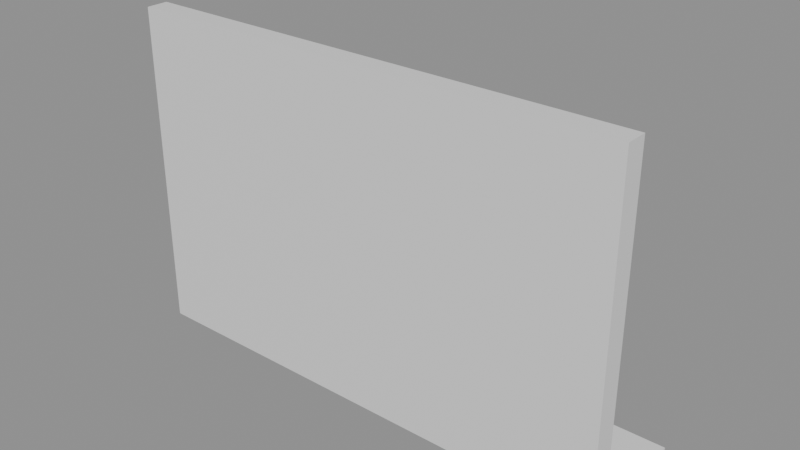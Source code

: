 # Source: building_lego.blend  (saved by Blender 5.0.119; exported with 4.5.12 LTS)
import bpy
from mathutils import Matrix  # noqa: F401  (used for matrix-valued properties, if any)

bpy.ops.wm.read_factory_settings(use_empty=True)
scene = bpy.context.scene
scene.name = 'Scene'

# ---- collections
col_01_paredes_externas = bpy.data.collections.new('01_Paredes_Externas'); scene.collection.children.link(col_01_paredes_externas)
col_03_pisos_escadas = bpy.data.collections.new('03_Pisos_Escadas'); scene.collection.children.link(col_03_pisos_escadas)

# ---- materials (node trees are filled in below, after node groups)
mat_mat_parede_externa = bpy.data.materials.new('Mat_Parede_Externa')
mat_mat_pisos = bpy.data.materials.new('Mat_Pisos')

# ---- material node trees
mat_mat_parede_externa.use_nodes = True; mat_mat_parede_externa.node_tree.nodes.clear()
_N = mat_mat_parede_externa.node_tree.nodes; _L = mat_mat_parede_externa.node_tree.links
n0 = _N.new('ShaderNodeBsdfPrincipled'); n0.name = 'BSDF - Pré-fundamentado'; n0.location = (-200, 100)
n1 = _N.new('ShaderNodeOutputMaterial'); n1.name = 'Saída de material'; n1.location = (200, 100)
_L.new(n0.outputs[0], n1.inputs[0])
n1.is_active_output = True
mat_mat_pisos.use_nodes = True; mat_mat_pisos.node_tree.nodes.clear()
_N = mat_mat_pisos.node_tree.nodes; _L = mat_mat_pisos.node_tree.links
n0 = _N.new('ShaderNodeBsdfPrincipled'); n0.name = 'BSDF - Pré-fundamentado'; n0.location = (-200, 100)
n1 = _N.new('ShaderNodeOutputMaterial'); n1.name = 'Saída de material'; n1.location = (200, 100)
_L.new(n0.outputs[0], n1.inputs[0])
n1.is_active_output = True

# ---- meshes
me_bloco_dungeon_wall_4768_151_z0 = bpy.data.meshes.new('Bloco_dungeon_wall_4768_151_z0')
me_bloco_dungeon_wall_4768_151_z0.from_pydata([(-0.5, -0.175, -1.32), (0.5, -0.175, -1.32), (0.5, 0.175, -1.32), (-0.5, 0.175, -1.32), (-0.5, -0.175, 1.32), (0.5, -0.175, 1.32), (0.5, 0.175, 1.32), (-0.5, 0.175, 1.32)], [], [(0, 1, 2, 3), (4, 7, 6, 5), (0, 4, 5, 1), (2, 6, 7, 3), (0, 3, 7, 4), (1, 5, 6, 2)])
me_bloco_dungeon_wall_4768_151_z0.materials.append(mat_mat_parede_externa)
me_bloco_dungeon_wall_4768_151_z0.update()
me_bloco_dungeon_wall_4768_151_z22 = bpy.data.meshes.new('Bloco_dungeon_wall_4768_151_z22')
me_bloco_dungeon_wall_4768_151_z22.from_pydata([(-0.5, -0.175, -1.32), (0.5, -0.175, -1.32), (0.5, 0.175, -1.32), (-0.5, 0.175, -1.32), (-0.5, -0.175, 1.32), (0.5, -0.175, 1.32), (0.5, 0.175, 1.32), (-0.5, 0.175, 1.32)], [], [(0, 1, 2, 3), (4, 7, 6, 5), (0, 4, 5, 1), (2, 6, 7, 3), (0, 3, 7, 4), (1, 5, 6, 2)])
me_bloco_dungeon_wall_4768_151_z22.materials.append(mat_mat_parede_externa)
me_bloco_dungeon_wall_4768_151_z22.update()
me_bloco_dungeon_wall_4769_151_z0 = bpy.data.meshes.new('Bloco_dungeon_wall_4769_151_z0')
me_bloco_dungeon_wall_4769_151_z0.from_pydata([(-0.5, -0.175, -1.32), (0.5, -0.175, -1.32), (0.5, 0.175, -1.32), (-0.5, 0.175, -1.32), (-0.5, -0.175, 1.32), (0.5, -0.175, 1.32), (0.5, 0.175, 1.32), (-0.5, 0.175, 1.32)], [], [(0, 1, 2, 3), (4, 7, 6, 5), (0, 4, 5, 1), (2, 6, 7, 3), (0, 3, 7, 4), (1, 5, 6, 2)])
me_bloco_dungeon_wall_4769_151_z0.materials.append(mat_mat_parede_externa)
me_bloco_dungeon_wall_4769_151_z0.update()
me_bloco_dungeon_wall_4769_151_z22 = bpy.data.meshes.new('Bloco_dungeon_wall_4769_151_z22')
me_bloco_dungeon_wall_4769_151_z22.from_pydata([(-0.5, -0.175, -1.32), (0.5, -0.175, -1.32), (0.5, 0.175, -1.32), (-0.5, 0.175, -1.32), (-0.5, -0.175, 1.32), (0.5, -0.175, 1.32), (0.5, 0.175, 1.32), (-0.5, 0.175, 1.32)], [], [(0, 1, 2, 3), (4, 7, 6, 5), (0, 4, 5, 1), (2, 6, 7, 3), (0, 3, 7, 4), (1, 5, 6, 2)])
me_bloco_dungeon_wall_4769_151_z22.materials.append(mat_mat_parede_externa)
me_bloco_dungeon_wall_4769_151_z22.update()
me_bloco_dungeon_wall_4770_151_z0 = bpy.data.meshes.new('Bloco_dungeon_wall_4770_151_z0')
me_bloco_dungeon_wall_4770_151_z0.from_pydata([(-0.5, -0.175, -1.32), (0.5, -0.175, -1.32), (0.5, 0.175, -1.32), (-0.5, 0.175, -1.32), (-0.5, -0.175, 1.32), (0.5, -0.175, 1.32), (0.5, 0.175, 1.32), (-0.5, 0.175, 1.32)], [], [(0, 1, 2, 3), (4, 7, 6, 5), (0, 4, 5, 1), (2, 6, 7, 3), (0, 3, 7, 4), (1, 5, 6, 2)])
me_bloco_dungeon_wall_4770_151_z0.materials.append(mat_mat_parede_externa)
me_bloco_dungeon_wall_4770_151_z0.update()
me_bloco_dungeon_wall_4770_151_z22 = bpy.data.meshes.new('Bloco_dungeon_wall_4770_151_z22')
me_bloco_dungeon_wall_4770_151_z22.from_pydata([(-0.5, -0.175, -1.32), (0.5, -0.175, -1.32), (0.5, 0.175, -1.32), (-0.5, 0.175, -1.32), (-0.5, -0.175, 1.32), (0.5, -0.175, 1.32), (0.5, 0.175, 1.32), (-0.5, 0.175, 1.32)], [], [(0, 1, 2, 3), (4, 7, 6, 5), (0, 4, 5, 1), (2, 6, 7, 3), (0, 3, 7, 4), (1, 5, 6, 2)])
me_bloco_dungeon_wall_4770_151_z22.materials.append(mat_mat_parede_externa)
me_bloco_dungeon_wall_4770_151_z22.update()
me_bloco_dungeon_wall_4771_151_z0 = bpy.data.meshes.new('Bloco_dungeon_wall_4771_151_z0')
me_bloco_dungeon_wall_4771_151_z0.from_pydata([(-0.5, -0.175, -1.32), (0.5, -0.175, -1.32), (0.5, 0.175, -1.32), (-0.5, 0.175, -1.32), (-0.5, -0.175, 1.32), (0.5, -0.175, 1.32), (0.5, 0.175, 1.32), (-0.5, 0.175, 1.32)], [], [(0, 1, 2, 3), (4, 7, 6, 5), (0, 4, 5, 1), (2, 6, 7, 3), (0, 3, 7, 4), (1, 5, 6, 2)])
me_bloco_dungeon_wall_4771_151_z0.materials.append(mat_mat_parede_externa)
me_bloco_dungeon_wall_4771_151_z0.update()
me_bloco_dungeon_wall_4771_151_z22 = bpy.data.meshes.new('Bloco_dungeon_wall_4771_151_z22')
me_bloco_dungeon_wall_4771_151_z22.from_pydata([(-0.5, -0.175, -1.32), (0.5, -0.175, -1.32), (0.5, 0.175, -1.32), (-0.5, 0.175, -1.32), (-0.5, -0.175, 1.32), (0.5, -0.175, 1.32), (0.5, 0.175, 1.32), (-0.5, 0.175, 1.32)], [], [(0, 1, 2, 3), (4, 7, 6, 5), (0, 4, 5, 1), (2, 6, 7, 3), (0, 3, 7, 4), (1, 5, 6, 2)])
me_bloco_dungeon_wall_4771_151_z22.materials.append(mat_mat_parede_externa)
me_bloco_dungeon_wall_4771_151_z22.update()
me_bloco_dungeon_wall_4772_151_z0 = bpy.data.meshes.new('Bloco_dungeon_wall_4772_151_z0')
me_bloco_dungeon_wall_4772_151_z0.from_pydata([(-0.5, -0.175, -1.32), (0.5, -0.175, -1.32), (0.5, 0.175, -1.32), (-0.5, 0.175, -1.32), (-0.5, -0.175, 1.32), (0.5, -0.175, 1.32), (0.5, 0.175, 1.32), (-0.5, 0.175, 1.32)], [], [(0, 1, 2, 3), (4, 7, 6, 5), (0, 4, 5, 1), (2, 6, 7, 3), (0, 3, 7, 4), (1, 5, 6, 2)])
me_bloco_dungeon_wall_4772_151_z0.materials.append(mat_mat_parede_externa)
me_bloco_dungeon_wall_4772_151_z0.update()
me_bloco_dungeon_wall_4772_151_z22 = bpy.data.meshes.new('Bloco_dungeon_wall_4772_151_z22')
me_bloco_dungeon_wall_4772_151_z22.from_pydata([(-0.5, -0.175, -1.32), (0.5, -0.175, -1.32), (0.5, 0.175, -1.32), (-0.5, 0.175, -1.32), (-0.5, -0.175, 1.32), (0.5, -0.175, 1.32), (0.5, 0.175, 1.32), (-0.5, 0.175, 1.32)], [], [(0, 1, 2, 3), (4, 7, 6, 5), (0, 4, 5, 1), (2, 6, 7, 3), (0, 3, 7, 4), (1, 5, 6, 2)])
me_bloco_dungeon_wall_4772_151_z22.materials.append(mat_mat_parede_externa)
me_bloco_dungeon_wall_4772_151_z22.update()
me_bloco_dungeon_wall_4773_151_z0 = bpy.data.meshes.new('Bloco_dungeon_wall_4773_151_z0')
me_bloco_dungeon_wall_4773_151_z0.from_pydata([(-0.5, -0.175, -1.32), (0.5, -0.175, -1.32), (0.5, 0.175, -1.32), (-0.5, 0.175, -1.32), (-0.5, -0.175, 1.32), (0.5, -0.175, 1.32), (0.5, 0.175, 1.32), (-0.5, 0.175, 1.32)], [], [(0, 1, 2, 3), (4, 7, 6, 5), (0, 4, 5, 1), (2, 6, 7, 3), (0, 3, 7, 4), (1, 5, 6, 2)])
me_bloco_dungeon_wall_4773_151_z0.materials.append(mat_mat_parede_externa)
me_bloco_dungeon_wall_4773_151_z0.update()
me_bloco_dungeon_wall_4773_151_z22 = bpy.data.meshes.new('Bloco_dungeon_wall_4773_151_z22')
me_bloco_dungeon_wall_4773_151_z22.from_pydata([(-0.5, -0.175, -1.32), (0.5, -0.175, -1.32), (0.5, 0.175, -1.32), (-0.5, 0.175, -1.32), (-0.5, -0.175, 1.32), (0.5, -0.175, 1.32), (0.5, 0.175, 1.32), (-0.5, 0.175, 1.32)], [], [(0, 1, 2, 3), (4, 7, 6, 5), (0, 4, 5, 1), (2, 6, 7, 3), (0, 3, 7, 4), (1, 5, 6, 2)])
me_bloco_dungeon_wall_4773_151_z22.materials.append(mat_mat_parede_externa)
me_bloco_dungeon_wall_4773_151_z22.update()
me_bloco_dungeon_wall_4774_151_z0 = bpy.data.meshes.new('Bloco_dungeon_wall_4774_151_z0')
me_bloco_dungeon_wall_4774_151_z0.from_pydata([(-0.5, -0.175, -1.32), (0.5, -0.175, -1.32), (0.5, 0.175, -1.32), (-0.5, 0.175, -1.32), (-0.5, -0.175, 1.32), (0.5, -0.175, 1.32), (0.5, 0.175, 1.32), (-0.5, 0.175, 1.32)], [], [(0, 1, 2, 3), (4, 7, 6, 5), (0, 4, 5, 1), (2, 6, 7, 3), (0, 3, 7, 4), (1, 5, 6, 2)])
me_bloco_dungeon_wall_4774_151_z0.materials.append(mat_mat_parede_externa)
me_bloco_dungeon_wall_4774_151_z0.update()
me_bloco_dungeon_wall_4774_151_z22 = bpy.data.meshes.new('Bloco_dungeon_wall_4774_151_z22')
me_bloco_dungeon_wall_4774_151_z22.from_pydata([(-0.5, -0.175, -1.32), (0.5, -0.175, -1.32), (0.5, 0.175, -1.32), (-0.5, 0.175, -1.32), (-0.5, -0.175, 1.32), (0.5, -0.175, 1.32), (0.5, 0.175, 1.32), (-0.5, 0.175, 1.32)], [], [(0, 1, 2, 3), (4, 7, 6, 5), (0, 4, 5, 1), (2, 6, 7, 3), (0, 3, 7, 4), (1, 5, 6, 2)])
me_bloco_dungeon_wall_4774_151_z22.materials.append(mat_mat_parede_externa)
me_bloco_dungeon_wall_4774_151_z22.update()
me_bloco_dungeon_wall_4775_151_z0 = bpy.data.meshes.new('Bloco_dungeon_wall_4775_151_z0')
me_bloco_dungeon_wall_4775_151_z0.from_pydata([(-0.5, -0.175, -1.32), (0.5, -0.175, -1.32), (0.5, 0.175, -1.32), (-0.5, 0.175, -1.32), (-0.5, -0.175, 1.32), (0.5, -0.175, 1.32), (0.5, 0.175, 1.32), (-0.5, 0.175, 1.32)], [], [(0, 1, 2, 3), (4, 7, 6, 5), (0, 4, 5, 1), (2, 6, 7, 3), (0, 3, 7, 4), (1, 5, 6, 2)])
me_bloco_dungeon_wall_4775_151_z0.materials.append(mat_mat_parede_externa)
me_bloco_dungeon_wall_4775_151_z0.update()
me_bloco_dungeon_wall_4775_151_z22 = bpy.data.meshes.new('Bloco_dungeon_wall_4775_151_z22')
me_bloco_dungeon_wall_4775_151_z22.from_pydata([(-0.5, -0.175, -1.32), (0.5, -0.175, -1.32), (0.5, 0.175, -1.32), (-0.5, 0.175, -1.32), (-0.5, -0.175, 1.32), (0.5, -0.175, 1.32), (0.5, 0.175, 1.32), (-0.5, 0.175, 1.32)], [], [(0, 1, 2, 3), (4, 7, 6, 5), (0, 4, 5, 1), (2, 6, 7, 3), (0, 3, 7, 4), (1, 5, 6, 2)])
me_bloco_dungeon_wall_4775_151_z22.materials.append(mat_mat_parede_externa)
me_bloco_dungeon_wall_4775_151_z22.update()
me_piso_cave_floor_4768_152_z0 = bpy.data.meshes.new('Piso_cave_floor_4768_152_z0')
me_piso_cave_floor_4768_152_z0.from_pydata([(-0.5, -0.5, -0.05), (0.5, -0.5, -0.05), (0.5, 0.5, -0.05), (-0.5, 0.5, -0.05), (-0.5, -0.5, 0.05), (0.5, -0.5, 0.05), (0.5, 0.5, 0.05), (-0.5, 0.5, 0.05)], [], [(0, 1, 2, 3), (4, 7, 6, 5), (0, 4, 5, 1), (2, 6, 7, 3), (0, 3, 7, 4), (1, 5, 6, 2)])
me_piso_cave_floor_4768_152_z0.materials.append(mat_mat_pisos)
me_piso_cave_floor_4768_152_z0.update()
me_piso_cave_floor_4769_152_z0 = bpy.data.meshes.new('Piso_cave_floor_4769_152_z0')
me_piso_cave_floor_4769_152_z0.from_pydata([(-0.5, -0.5, -0.05), (0.5, -0.5, -0.05), (0.5, 0.5, -0.05), (-0.5, 0.5, -0.05), (-0.5, -0.5, 0.05), (0.5, -0.5, 0.05), (0.5, 0.5, 0.05), (-0.5, 0.5, 0.05)], [], [(0, 1, 2, 3), (4, 7, 6, 5), (0, 4, 5, 1), (2, 6, 7, 3), (0, 3, 7, 4), (1, 5, 6, 2)])
me_piso_cave_floor_4769_152_z0.materials.append(mat_mat_pisos)
me_piso_cave_floor_4769_152_z0.update()
me_piso_cave_floor_4770_152_z0 = bpy.data.meshes.new('Piso_cave_floor_4770_152_z0')
me_piso_cave_floor_4770_152_z0.from_pydata([(-0.5, -0.5, -0.05), (0.5, -0.5, -0.05), (0.5, 0.5, -0.05), (-0.5, 0.5, -0.05), (-0.5, -0.5, 0.05), (0.5, -0.5, 0.05), (0.5, 0.5, 0.05), (-0.5, 0.5, 0.05)], [], [(0, 1, 2, 3), (4, 7, 6, 5), (0, 4, 5, 1), (2, 6, 7, 3), (0, 3, 7, 4), (1, 5, 6, 2)])
me_piso_cave_floor_4770_152_z0.materials.append(mat_mat_pisos)
me_piso_cave_floor_4770_152_z0.update()
me_piso_cave_floor_4771_152_z0 = bpy.data.meshes.new('Piso_cave_floor_4771_152_z0')
me_piso_cave_floor_4771_152_z0.from_pydata([(-0.5, -0.5, -0.05), (0.5, -0.5, -0.05), (0.5, 0.5, -0.05), (-0.5, 0.5, -0.05), (-0.5, -0.5, 0.05), (0.5, -0.5, 0.05), (0.5, 0.5, 0.05), (-0.5, 0.5, 0.05)], [], [(0, 1, 2, 3), (4, 7, 6, 5), (0, 4, 5, 1), (2, 6, 7, 3), (0, 3, 7, 4), (1, 5, 6, 2)])
me_piso_cave_floor_4771_152_z0.materials.append(mat_mat_pisos)
me_piso_cave_floor_4771_152_z0.update()
me_piso_cave_floor_4772_152_z0 = bpy.data.meshes.new('Piso_cave_floor_4772_152_z0')
me_piso_cave_floor_4772_152_z0.from_pydata([(-0.5, -0.5, -0.05), (0.5, -0.5, -0.05), (0.5, 0.5, -0.05), (-0.5, 0.5, -0.05), (-0.5, -0.5, 0.05), (0.5, -0.5, 0.05), (0.5, 0.5, 0.05), (-0.5, 0.5, 0.05)], [], [(0, 1, 2, 3), (4, 7, 6, 5), (0, 4, 5, 1), (2, 6, 7, 3), (0, 3, 7, 4), (1, 5, 6, 2)])
me_piso_cave_floor_4772_152_z0.materials.append(mat_mat_pisos)
me_piso_cave_floor_4772_152_z0.update()
me_piso_cave_floor_4773_152_z0 = bpy.data.meshes.new('Piso_cave_floor_4773_152_z0')
me_piso_cave_floor_4773_152_z0.from_pydata([(-0.5, -0.5, -0.05), (0.5, -0.5, -0.05), (0.5, 0.5, -0.05), (-0.5, 0.5, -0.05), (-0.5, -0.5, 0.05), (0.5, -0.5, 0.05), (0.5, 0.5, 0.05), (-0.5, 0.5, 0.05)], [], [(0, 1, 2, 3), (4, 7, 6, 5), (0, 4, 5, 1), (2, 6, 7, 3), (0, 3, 7, 4), (1, 5, 6, 2)])
me_piso_cave_floor_4773_152_z0.materials.append(mat_mat_pisos)
me_piso_cave_floor_4773_152_z0.update()
me_piso_cave_floor_4774_152_z0 = bpy.data.meshes.new('Piso_cave_floor_4774_152_z0')
me_piso_cave_floor_4774_152_z0.from_pydata([(-0.5, -0.5, -0.05), (0.5, -0.5, -0.05), (0.5, 0.5, -0.05), (-0.5, 0.5, -0.05), (-0.5, -0.5, 0.05), (0.5, -0.5, 0.05), (0.5, 0.5, 0.05), (-0.5, 0.5, 0.05)], [], [(0, 1, 2, 3), (4, 7, 6, 5), (0, 4, 5, 1), (2, 6, 7, 3), (0, 3, 7, 4), (1, 5, 6, 2)])
me_piso_cave_floor_4774_152_z0.materials.append(mat_mat_pisos)
me_piso_cave_floor_4774_152_z0.update()
me_piso_cave_floor_4775_152_z0 = bpy.data.meshes.new('Piso_cave_floor_4775_152_z0')
me_piso_cave_floor_4775_152_z0.from_pydata([(-0.5, -0.5, -0.05), (0.5, -0.5, -0.05), (0.5, 0.5, -0.05), (-0.5, 0.5, -0.05), (-0.5, -0.5, 0.05), (0.5, -0.5, 0.05), (0.5, 0.5, 0.05), (-0.5, 0.5, 0.05)], [], [(0, 1, 2, 3), (4, 7, 6, 5), (0, 4, 5, 1), (2, 6, 7, 3), (0, 3, 7, 4), (1, 5, 6, 2)])
me_piso_cave_floor_4775_152_z0.materials.append(mat_mat_pisos)
me_piso_cave_floor_4775_152_z0.update()

# ---- objects
ob_parede_externa_norte_y151_x4768_4775 = bpy.data.objects.new('Parede_Externa_Norte_Y151_X4768_4775', None)
ob_bloco_dungeon_wall_4768_151_z0 = bpy.data.objects.new('Bloco_dungeon_wall_4768_151_z0', me_bloco_dungeon_wall_4768_151_z0)
ob_bloco_dungeon_wall_4768_151_z22 = bpy.data.objects.new('Bloco_dungeon_wall_4768_151_z22', me_bloco_dungeon_wall_4768_151_z22)
ob_bloco_dungeon_wall_4769_151_z0 = bpy.data.objects.new('Bloco_dungeon_wall_4769_151_z0', me_bloco_dungeon_wall_4769_151_z0)
ob_bloco_dungeon_wall_4769_151_z22 = bpy.data.objects.new('Bloco_dungeon_wall_4769_151_z22', me_bloco_dungeon_wall_4769_151_z22)
ob_bloco_dungeon_wall_4770_151_z0 = bpy.data.objects.new('Bloco_dungeon_wall_4770_151_z0', me_bloco_dungeon_wall_4770_151_z0)
ob_bloco_dungeon_wall_4770_151_z22 = bpy.data.objects.new('Bloco_dungeon_wall_4770_151_z22', me_bloco_dungeon_wall_4770_151_z22)
ob_bloco_dungeon_wall_4771_151_z0 = bpy.data.objects.new('Bloco_dungeon_wall_4771_151_z0', me_bloco_dungeon_wall_4771_151_z0)
ob_bloco_dungeon_wall_4771_151_z22 = bpy.data.objects.new('Bloco_dungeon_wall_4771_151_z22', me_bloco_dungeon_wall_4771_151_z22)
ob_bloco_dungeon_wall_4772_151_z0 = bpy.data.objects.new('Bloco_dungeon_wall_4772_151_z0', me_bloco_dungeon_wall_4772_151_z0)
ob_bloco_dungeon_wall_4772_151_z22 = bpy.data.objects.new('Bloco_dungeon_wall_4772_151_z22', me_bloco_dungeon_wall_4772_151_z22)
ob_bloco_dungeon_wall_4773_151_z0 = bpy.data.objects.new('Bloco_dungeon_wall_4773_151_z0', me_bloco_dungeon_wall_4773_151_z0)
ob_bloco_dungeon_wall_4773_151_z22 = bpy.data.objects.new('Bloco_dungeon_wall_4773_151_z22', me_bloco_dungeon_wall_4773_151_z22)
ob_bloco_dungeon_wall_4774_151_z0 = bpy.data.objects.new('Bloco_dungeon_wall_4774_151_z0', me_bloco_dungeon_wall_4774_151_z0)
ob_bloco_dungeon_wall_4774_151_z22 = bpy.data.objects.new('Bloco_dungeon_wall_4774_151_z22', me_bloco_dungeon_wall_4774_151_z22)
ob_bloco_dungeon_wall_4775_151_z0 = bpy.data.objects.new('Bloco_dungeon_wall_4775_151_z0', me_bloco_dungeon_wall_4775_151_z0)
ob_bloco_dungeon_wall_4775_151_z22 = bpy.data.objects.new('Bloco_dungeon_wall_4775_151_z22', me_bloco_dungeon_wall_4775_151_z22)
ob_pisos_lajes = bpy.data.objects.new('Pisos_Lajes', None)
ob_piso_cave_floor_4768_152_z0 = bpy.data.objects.new('Piso_cave_floor_4768_152_z0', me_piso_cave_floor_4768_152_z0)
ob_piso_cave_floor_4769_152_z0 = bpy.data.objects.new('Piso_cave_floor_4769_152_z0', me_piso_cave_floor_4769_152_z0)
ob_piso_cave_floor_4770_152_z0 = bpy.data.objects.new('Piso_cave_floor_4770_152_z0', me_piso_cave_floor_4770_152_z0)
ob_piso_cave_floor_4771_152_z0 = bpy.data.objects.new('Piso_cave_floor_4771_152_z0', me_piso_cave_floor_4771_152_z0)
ob_piso_cave_floor_4772_152_z0 = bpy.data.objects.new('Piso_cave_floor_4772_152_z0', me_piso_cave_floor_4772_152_z0)
ob_piso_cave_floor_4773_152_z0 = bpy.data.objects.new('Piso_cave_floor_4773_152_z0', me_piso_cave_floor_4773_152_z0)
ob_piso_cave_floor_4774_152_z0 = bpy.data.objects.new('Piso_cave_floor_4774_152_z0', me_piso_cave_floor_4774_152_z0)
ob_piso_cave_floor_4775_152_z0 = bpy.data.objects.new('Piso_cave_floor_4775_152_z0', me_piso_cave_floor_4775_152_z0)

# ---- transforms, parenting, visibility, modifiers, constraints
ob_parede_externa_norte_y151_x4768_4775.location = (0.0, -0.5, 0.0)
ob_parede_externa_norte_y151_x4768_4775.empty_display_type = 'CUBE'
ob_bloco_dungeon_wall_4768_151_z0.parent = ob_parede_externa_norte_y151_x4768_4775
ob_bloco_dungeon_wall_4768_151_z0.matrix_parent_inverse = Matrix(((1.0, -0.0, 0.0, -0.0), (-0.0, 1.0, -0.0, 0.5), (0.0, -0.0, 1.0, -0.0), (-0.0, 0.0, -0.0, 1.0)))
ob_bloco_dungeon_wall_4768_151_z0.location = (-3.5, -0.825, 1.32)
ob_bloco_dungeon_wall_4768_151_z22.parent = ob_parede_externa_norte_y151_x4768_4775
ob_bloco_dungeon_wall_4768_151_z22.matrix_parent_inverse = Matrix(((1.0, -0.0, 0.0, -0.0), (-0.0, 1.0, -0.0, 0.5), (0.0, -0.0, 1.0, -0.0), (-0.0, 0.0, -0.0, 1.0)))
ob_bloco_dungeon_wall_4768_151_z22.location = (-3.5, -0.825, 3.96)
ob_bloco_dungeon_wall_4769_151_z0.parent = ob_parede_externa_norte_y151_x4768_4775
ob_bloco_dungeon_wall_4769_151_z0.matrix_parent_inverse = Matrix(((1.0, -0.0, 0.0, -0.0), (-0.0, 1.0, -0.0, 0.5), (0.0, -0.0, 1.0, -0.0), (-0.0, 0.0, -0.0, 1.0)))
ob_bloco_dungeon_wall_4769_151_z0.location = (-2.5, -0.825, 1.32)
ob_bloco_dungeon_wall_4769_151_z22.parent = ob_parede_externa_norte_y151_x4768_4775
ob_bloco_dungeon_wall_4769_151_z22.matrix_parent_inverse = Matrix(((1.0, -0.0, 0.0, -0.0), (-0.0, 1.0, -0.0, 0.5), (0.0, -0.0, 1.0, -0.0), (-0.0, 0.0, -0.0, 1.0)))
ob_bloco_dungeon_wall_4769_151_z22.location = (-2.5, -0.825, 3.96)
ob_bloco_dungeon_wall_4770_151_z0.parent = ob_parede_externa_norte_y151_x4768_4775
ob_bloco_dungeon_wall_4770_151_z0.matrix_parent_inverse = Matrix(((1.0, -0.0, 0.0, -0.0), (-0.0, 1.0, -0.0, 0.5), (0.0, -0.0, 1.0, -0.0), (-0.0, 0.0, -0.0, 1.0)))
ob_bloco_dungeon_wall_4770_151_z0.location = (-1.5, -0.825, 1.32)
ob_bloco_dungeon_wall_4770_151_z22.parent = ob_parede_externa_norte_y151_x4768_4775
ob_bloco_dungeon_wall_4770_151_z22.matrix_parent_inverse = Matrix(((1.0, -0.0, 0.0, -0.0), (-0.0, 1.0, -0.0, 0.5), (0.0, -0.0, 1.0, -0.0), (-0.0, 0.0, -0.0, 1.0)))
ob_bloco_dungeon_wall_4770_151_z22.location = (-1.5, -0.825, 3.96)
ob_bloco_dungeon_wall_4771_151_z0.parent = ob_parede_externa_norte_y151_x4768_4775
ob_bloco_dungeon_wall_4771_151_z0.matrix_parent_inverse = Matrix(((1.0, -0.0, 0.0, -0.0), (-0.0, 1.0, -0.0, 0.5), (0.0, -0.0, 1.0, -0.0), (-0.0, 0.0, -0.0, 1.0)))
ob_bloco_dungeon_wall_4771_151_z0.location = (-0.5, -0.825, 1.32)
ob_bloco_dungeon_wall_4771_151_z22.parent = ob_parede_externa_norte_y151_x4768_4775
ob_bloco_dungeon_wall_4771_151_z22.matrix_parent_inverse = Matrix(((1.0, -0.0, 0.0, -0.0), (-0.0, 1.0, -0.0, 0.5), (0.0, -0.0, 1.0, -0.0), (-0.0, 0.0, -0.0, 1.0)))
ob_bloco_dungeon_wall_4771_151_z22.location = (-0.5, -0.825, 3.96)
ob_bloco_dungeon_wall_4772_151_z0.parent = ob_parede_externa_norte_y151_x4768_4775
ob_bloco_dungeon_wall_4772_151_z0.matrix_parent_inverse = Matrix(((1.0, -0.0, 0.0, -0.0), (-0.0, 1.0, -0.0, 0.5), (0.0, -0.0, 1.0, -0.0), (-0.0, 0.0, -0.0, 1.0)))
ob_bloco_dungeon_wall_4772_151_z0.location = (0.5, -0.825, 1.32)
ob_bloco_dungeon_wall_4772_151_z22.parent = ob_parede_externa_norte_y151_x4768_4775
ob_bloco_dungeon_wall_4772_151_z22.matrix_parent_inverse = Matrix(((1.0, -0.0, 0.0, -0.0), (-0.0, 1.0, -0.0, 0.5), (0.0, -0.0, 1.0, -0.0), (-0.0, 0.0, -0.0, 1.0)))
ob_bloco_dungeon_wall_4772_151_z22.location = (0.5, -0.825, 3.96)
ob_bloco_dungeon_wall_4773_151_z0.parent = ob_parede_externa_norte_y151_x4768_4775
ob_bloco_dungeon_wall_4773_151_z0.matrix_parent_inverse = Matrix(((1.0, -0.0, 0.0, -0.0), (-0.0, 1.0, -0.0, 0.5), (0.0, -0.0, 1.0, -0.0), (-0.0, 0.0, -0.0, 1.0)))
ob_bloco_dungeon_wall_4773_151_z0.location = (1.5, -0.825, 1.32)
ob_bloco_dungeon_wall_4773_151_z22.parent = ob_parede_externa_norte_y151_x4768_4775
ob_bloco_dungeon_wall_4773_151_z22.matrix_parent_inverse = Matrix(((1.0, -0.0, 0.0, -0.0), (-0.0, 1.0, -0.0, 0.5), (0.0, -0.0, 1.0, -0.0), (-0.0, 0.0, -0.0, 1.0)))
ob_bloco_dungeon_wall_4773_151_z22.location = (1.5, -0.825, 3.96)
ob_bloco_dungeon_wall_4774_151_z0.parent = ob_parede_externa_norte_y151_x4768_4775
ob_bloco_dungeon_wall_4774_151_z0.matrix_parent_inverse = Matrix(((1.0, -0.0, 0.0, -0.0), (-0.0, 1.0, -0.0, 0.5), (0.0, -0.0, 1.0, -0.0), (-0.0, 0.0, -0.0, 1.0)))
ob_bloco_dungeon_wall_4774_151_z0.location = (2.5, -0.825, 1.32)
ob_bloco_dungeon_wall_4774_151_z22.parent = ob_parede_externa_norte_y151_x4768_4775
ob_bloco_dungeon_wall_4774_151_z22.matrix_parent_inverse = Matrix(((1.0, -0.0, 0.0, -0.0), (-0.0, 1.0, -0.0, 0.5), (0.0, -0.0, 1.0, -0.0), (-0.0, 0.0, -0.0, 1.0)))
ob_bloco_dungeon_wall_4774_151_z22.location = (2.5, -0.825, 3.96)
ob_bloco_dungeon_wall_4775_151_z0.parent = ob_parede_externa_norte_y151_x4768_4775
ob_bloco_dungeon_wall_4775_151_z0.matrix_parent_inverse = Matrix(((1.0, -0.0, 0.0, -0.0), (-0.0, 1.0, -0.0, 0.5), (0.0, -0.0, 1.0, -0.0), (-0.0, 0.0, -0.0, 1.0)))
ob_bloco_dungeon_wall_4775_151_z0.location = (3.5, -0.825, 1.32)
ob_bloco_dungeon_wall_4775_151_z22.parent = ob_parede_externa_norte_y151_x4768_4775
ob_bloco_dungeon_wall_4775_151_z22.matrix_parent_inverse = Matrix(((1.0, -0.0, 0.0, -0.0), (-0.0, 1.0, -0.0, 0.5), (0.0, -0.0, 1.0, -0.0), (-0.0, 0.0, -0.0, 1.0)))
ob_bloco_dungeon_wall_4775_151_z22.location = (3.5, -0.825, 3.96)
ob_pisos_lajes.location = (0.0, 0.0, 0.0)
ob_pisos_lajes.empty_display_type = 'CUBE'
ob_piso_cave_floor_4768_152_z0.parent = ob_pisos_lajes
ob_piso_cave_floor_4768_152_z0.location = (-3.5, 0.5, -0.05)
ob_piso_cave_floor_4769_152_z0.parent = ob_pisos_lajes
ob_piso_cave_floor_4769_152_z0.location = (-2.5, 0.5, -0.05)
ob_piso_cave_floor_4770_152_z0.parent = ob_pisos_lajes
ob_piso_cave_floor_4770_152_z0.location = (-1.5, 0.5, -0.05)
ob_piso_cave_floor_4771_152_z0.parent = ob_pisos_lajes
ob_piso_cave_floor_4771_152_z0.location = (-0.5, 0.5, -0.05)
ob_piso_cave_floor_4772_152_z0.parent = ob_pisos_lajes
ob_piso_cave_floor_4772_152_z0.location = (0.5, 0.5, -0.05)
ob_piso_cave_floor_4773_152_z0.parent = ob_pisos_lajes
ob_piso_cave_floor_4773_152_z0.location = (1.5, 0.5, -0.05)
ob_piso_cave_floor_4774_152_z0.parent = ob_pisos_lajes
ob_piso_cave_floor_4774_152_z0.location = (2.5, 0.5, -0.05)
ob_piso_cave_floor_4775_152_z0.parent = ob_pisos_lajes
ob_piso_cave_floor_4775_152_z0.location = (3.5, 0.5, -0.05)

# ---- collection membership
col_01_paredes_externas.objects.link(ob_parede_externa_norte_y151_x4768_4775)
col_01_paredes_externas.objects.link(ob_bloco_dungeon_wall_4768_151_z0)
col_01_paredes_externas.objects.link(ob_bloco_dungeon_wall_4768_151_z22)
col_01_paredes_externas.objects.link(ob_bloco_dungeon_wall_4769_151_z0)
col_01_paredes_externas.objects.link(ob_bloco_dungeon_wall_4769_151_z22)
col_01_paredes_externas.objects.link(ob_bloco_dungeon_wall_4770_151_z0)
col_01_paredes_externas.objects.link(ob_bloco_dungeon_wall_4770_151_z22)
col_01_paredes_externas.objects.link(ob_bloco_dungeon_wall_4771_151_z0)
col_01_paredes_externas.objects.link(ob_bloco_dungeon_wall_4771_151_z22)
col_01_paredes_externas.objects.link(ob_bloco_dungeon_wall_4772_151_z0)
col_01_paredes_externas.objects.link(ob_bloco_dungeon_wall_4772_151_z22)
col_01_paredes_externas.objects.link(ob_bloco_dungeon_wall_4773_151_z0)
col_01_paredes_externas.objects.link(ob_bloco_dungeon_wall_4773_151_z22)
col_01_paredes_externas.objects.link(ob_bloco_dungeon_wall_4774_151_z0)
col_01_paredes_externas.objects.link(ob_bloco_dungeon_wall_4774_151_z22)
col_01_paredes_externas.objects.link(ob_bloco_dungeon_wall_4775_151_z0)
col_01_paredes_externas.objects.link(ob_bloco_dungeon_wall_4775_151_z22)
col_03_pisos_escadas.objects.link(ob_pisos_lajes)
col_03_pisos_escadas.objects.link(ob_piso_cave_floor_4768_152_z0)
col_03_pisos_escadas.objects.link(ob_piso_cave_floor_4769_152_z0)
col_03_pisos_escadas.objects.link(ob_piso_cave_floor_4770_152_z0)
col_03_pisos_escadas.objects.link(ob_piso_cave_floor_4771_152_z0)
col_03_pisos_escadas.objects.link(ob_piso_cave_floor_4772_152_z0)
col_03_pisos_escadas.objects.link(ob_piso_cave_floor_4773_152_z0)
col_03_pisos_escadas.objects.link(ob_piso_cave_floor_4774_152_z0)
col_03_pisos_escadas.objects.link(ob_piso_cave_floor_4775_152_z0)

# ---- scene / render settings (as saved in the file)
scene.frame_start = 1; scene.frame_end = 250; scene.frame_set(1)
scene.render.engine = 'BLENDER_EEVEE_NEXT'
scene.render.bake_bias = 0.0
scene.render.bake_samples = 0
scene.cycles.sampling_pattern = 'TABULATED_SOBOL'
scene.eevee.use_volume_custom_range = False
bpy.context.view_layer.update()

# ---- added for rendering (the .blend has no active camera and no usable light): camera, sun + grey world if the file has none
cam_auto = bpy.data.cameras.new('AutoCamera')
cam_auto.lens = 50.0
cam_auto.sensor_width = 36.0
cam_auto.clip_end = 1000.0
ob_auto_camera = bpy.data.objects.new('AutoCamera', cam_auto)
scene.collection.objects.link(ob_auto_camera)
ob_auto_camera.location = (9.10979, -10.9318, 9.87784)
ob_auto_camera.rotation_euler = (1.09748, -7.21219e-08, 0.694738)
scene.camera = ob_auto_camera
light_auto_sun = bpy.data.lights.new('AutoSun', 'SUN')
light_auto_sun.energy = 3.0
light_auto_sun.angle = 0.0523599
ob_auto_sun = bpy.data.objects.new('AutoSun', light_auto_sun)
scene.collection.objects.link(ob_auto_sun)
ob_auto_sun.rotation_euler = (0.872665, 0.174533, 0.523599)
if scene.world is None:
    world_auto = bpy.data.worlds.new('AutoWorld')
    world_auto.color = (0.3, 0.3, 0.3)
    scene.world = world_auto
bpy.context.view_layer.update()
